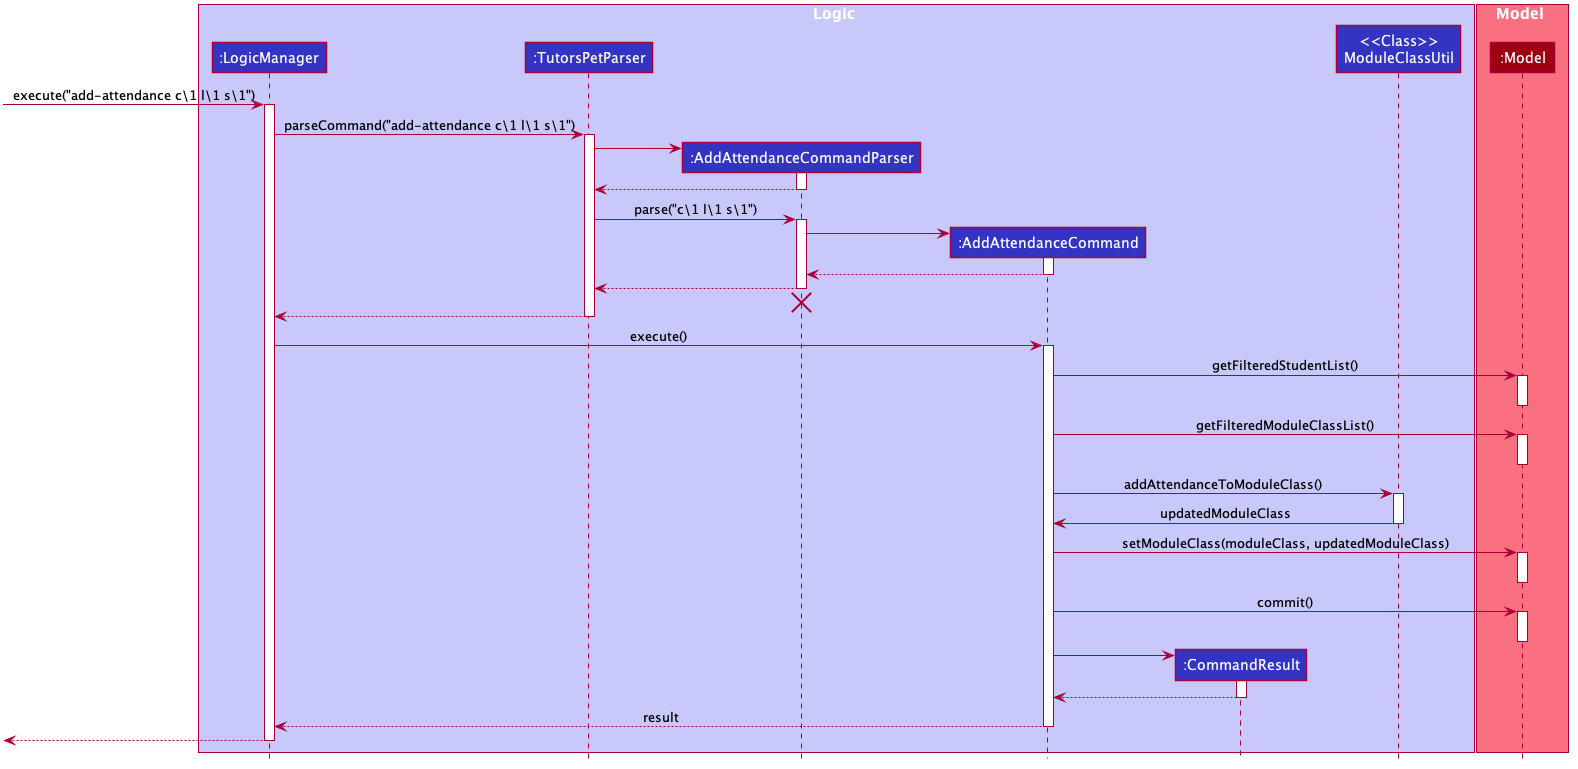

The diagram above was rendered by PlantUML. Its source (embedded in the PNG):
@startuml








skinparam BackgroundColor #FFFFFFF

skinparam Shadowing false

skinparam Class {
    FontColor #FFFFFF
    BorderThickness 1
    BorderColor #FFFFFF
    StereotypeFontColor #FFFFFF
    FontName Arial
}

skinparam Actor {
    BorderColor #000000
    Color #000000
    FontName Arial
}

skinparam Sequence {
    MessageAlign center
    BoxFontSize 15
    BoxPadding 0
    BoxFontColor #FFFFFF
    FontName Arial
}

skinparam Participant {
    FontColor #FFFFFFF
    Padding 20
}

skinparam MinClassWidth 50
skinparam ParticipantPadding 10
skinparam Shadowing false
skinparam DefaultTextAlignment center
skinparam packageStyle Rectangle

hide footbox
hide members
hide circle

box Logic #C8C8FA
participant ":LogicManager" as LogicManager #3333C4
participant ":TutorsPetParser" as TutorsPetParser #3333C4
participant ":AddAttendanceCommandParser" as AddAttendanceCommandParser #3333C4
participant ":AddAttendanceCommand" as AddAttendanceCommand #3333C4
participant ":CommandResult" as CommandResult #3333C4
participant "<<Class>>\nModuleClassUtil" as ModuleClassUtil #3333C4
end box

box Model #F97181
participant ":Model" as Model #9D0012
end box

[-> LogicManager : execute("add-attendance c\1 l\1 s\1")
activate LogicManager

LogicManager -> TutorsPetParser : parseCommand("add-attendance c\1 l\1 s\1")
activate TutorsPetParser

create AddAttendanceCommandParser
TutorsPetParser -> AddAttendanceCommandParser
activate AddAttendanceCommandParser

AddAttendanceCommandParser --> TutorsPetParser
deactivate AddAttendanceCommandParser

TutorsPetParser -> AddAttendanceCommandParser: parse("c\1 l\1 s\1")
activate AddAttendanceCommandParser

create AddAttendanceCommand
AddAttendanceCommandParser -> AddAttendanceCommand
activate AddAttendanceCommand

AddAttendanceCommand --> AddAttendanceCommandParser
deactivate AddAttendanceCommand

AddAttendanceCommandParser --> TutorsPetParser
deactivate AddAttendanceCommandParser
AddAttendanceCommandParser -[hidden]-> TutorsPetParser
destroy AddAttendanceCommandParser

TutorsPetParser --> LogicManager
deactivate TutorsPetParser

LogicManager -> AddAttendanceCommand : execute()
activate AddAttendanceCommand

AddAttendanceCommand -> Model : getFilteredStudentList()
activate Model
deactivate Model

AddAttendanceCommand -> Model : getFilteredModuleClassList()
activate Model
deactivate Model

AddAttendanceCommand -> ModuleClassUtil : addAttendanceToModuleClass()
activate ModuleClassUtil

ModuleClassUtil -> AddAttendanceCommand : updatedModuleClass
deactivate ModuleClassUtil

AddAttendanceCommand -> Model : setModuleClass(moduleClass, updatedModuleClass)
activate Model
deactivate Model

AddAttendanceCommand -> Model : commit()
activate Model
deactivate Model

create CommandResult
AddAttendanceCommand -> CommandResult
activate CommandResult

CommandResult --> AddAttendanceCommand
deactivate CommandResult

AddAttendanceCommand --> LogicManager : result
deactivate AddAttendanceCommand

[<--LogicManager
deactivate LogicManager
@enduml